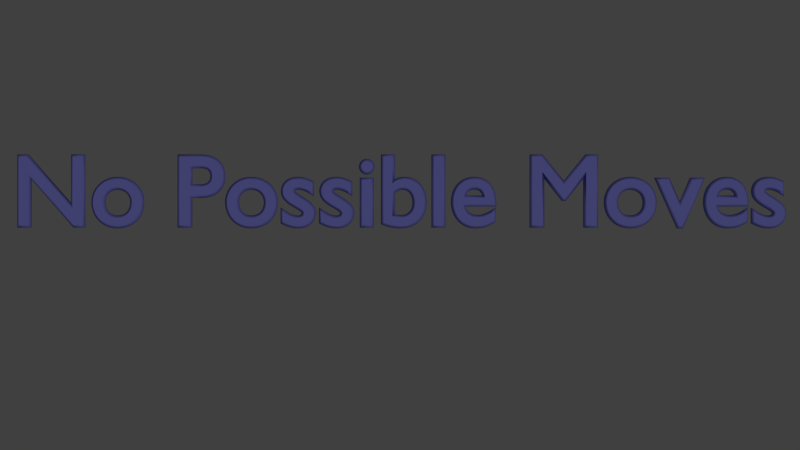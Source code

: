 # Source: Player_One_No_Moves.blend  (saved by Blender 2.76.0; exported with 4.5.12 LTS)
import bpy
from mathutils import Matrix  # noqa: F401  (used for matrix-valued properties, if any)

bpy.ops.wm.read_factory_settings(use_empty=True)
scene = bpy.context.scene
scene.name = 'Scene'

# ---- collections
col_collection_1 = bpy.data.collections.new('Collection 1'); scene.collection.children.link(col_collection_1)

# ---- materials (node trees are filled in below, after node groups)
mat_material_001 = bpy.data.materials.new('Material.001')
mat_material_001.alpha_threshold = 0.0
mat_material_001.use_transparent_shadow = False
mat_material_001.diffuse_color = (0.2568, 0.2566, 0.8, 1.0)
mat_material_001.roughness = 0.5

# ---- material node trees

# ---- world
world_world = bpy.data.worlds.new('World'); scene.world = world_world
world_world.color = (0.05088, 0.05088, 0.05088)
world_world.use_sun_shadow = False
world_world.sun_shadow_jitter_overblur = 0.0
world_world.cycles.sampling_method = 'MANUAL'
world_world.cycles.sample_map_resolution = 256

# ---- cameras
cam_camera = bpy.data.cameras.new('Camera')
cam_camera.clip_end = 100.0
cam_camera.lens = 35.0
cam_camera.sensor_width = 32.0
cam_camera.sensor_height = 18.0
cam_camera.ortho_scale = 7.314
cam_camera.dof.focus_distance = 0.0
cam_camera.dof.aperture_fstop = 128.0

# ---- lights
light_lamp = bpy.data.lights.new('Lamp', 'SUN')
light_lamp.transmission_factor = 0.0
light_lamp.cutoff_distance = 30.0
light_lamp.angle = 0.1993
light_lamp.energy = 0.5
light_lamp.shadow_buffer_clip_start = 1.001
light_lamp.shadow_soft_size = 0.1
light_lamp.shadow_cascade_max_distance = 1000.0
light_lamp.cycles.use_multiple_importance_sampling = False

# ---- curves / text
txt_text = bpy.data.curves.new('Text', 'FONT')
txt_text.dimensions = '2D'
txt_text.body = 'No Possible Moves'
txt_text.materials.append(mat_material_001)
txt_text.use_path_clamp = True
txt_text.bevel_resolution = 0
txt_text.bevel_depth = 0.026
txt_text.align_x = 'CENTER'

# ---- objects
ob_text = bpy.data.objects.new('Text', txt_text)
ob_lamp = bpy.data.objects.new('Lamp', light_lamp)
ob_camera = bpy.data.objects.new('Camera', cam_camera)

# ---- transforms, parenting, visibility, modifiers, constraints
ob_text.location = (0.0, 0.0, 0.0)
ob_text.lineart.crease_threshold = 0.0
ob_lamp.location = (0.0, 0.0, 5.904)
ob_lamp.rotation_euler = (0.3322, -0.124, 1.911)
ob_lamp.lock_rotations_4d = False
ob_lamp.empty_display_type = 'ARROWS'
ob_lamp.color = (0.0, 0.0, 0.0, 0.0)
ob_lamp.lineart.crease_threshold = 0.0
ob_camera.location = (0.0, 0.0, 8.776)
ob_camera.lock_rotations_4d = False
ob_camera.empty_display_type = 'ARROWS'
ob_camera.color = (0.0, 0.0, 0.0, 0.0)
ob_camera.display_type = 'WIRE'
ob_camera.lineart.crease_threshold = 0.0

# ---- collection membership
col_collection_1.objects.link(ob_text)
col_collection_1.objects.link(ob_lamp)
col_collection_1.objects.link(ob_camera)

# ---- scene / render settings (as saved in the file)
scene.camera = ob_camera
scene.frame_start = 1; scene.frame_end = 250; scene.frame_set(1)
scene.render.engine = 'BLENDER_EEVEE_NEXT'
scene.render.dither_intensity = 0.0
scene.render.film_transparent = True
scene.cycles.use_denoising = False
scene.cycles.samples = 10
scene.cycles.sampling_pattern = 'TABULATED_SOBOL'
scene.cycles.light_sampling_threshold = 0.0
scene.cycles.use_adaptive_sampling = False
scene.cycles.use_light_tree = False
scene.cycles.blur_glossy = 0.0
scene.cycles.pixel_filter_type = 'GAUSSIAN'
scene.cycles.sample_clamp_indirect = 0.0
scene.view_settings.view_transform = 'Standard'
bpy.context.view_layer.update()
